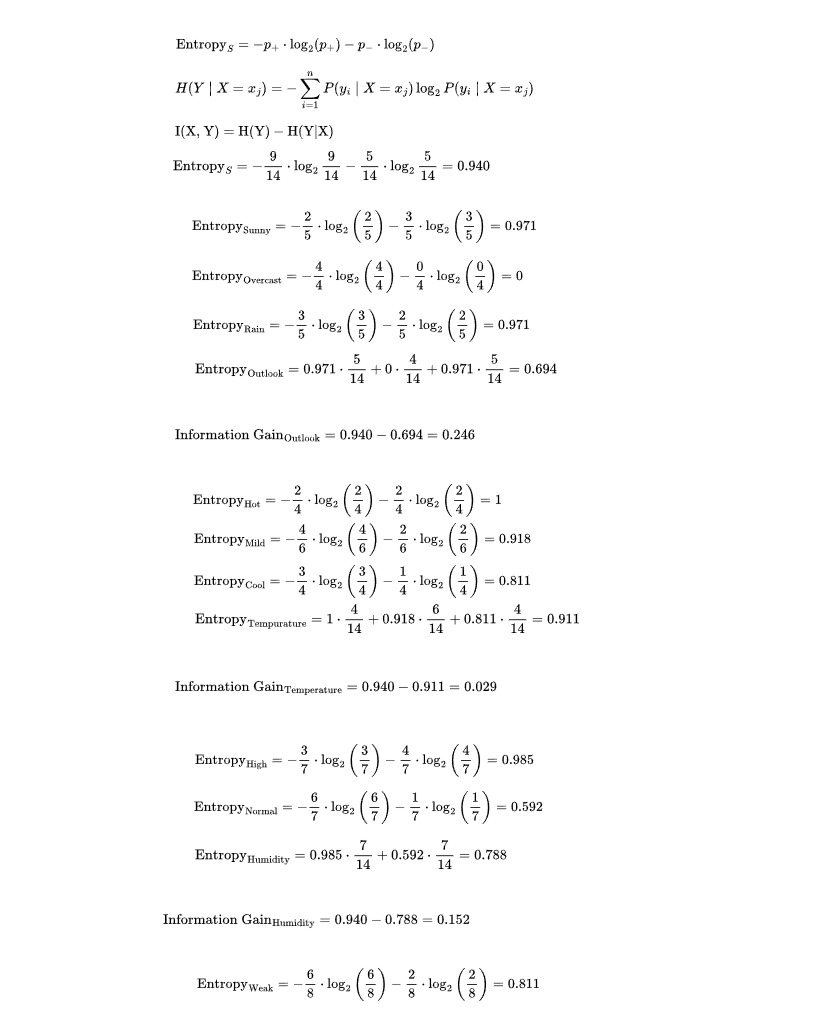

The diagram above was exported from draw.io. Its source (the exported page's mxGraphModel, read from the mxfile embedded in the PNG):
<mxGraphModel dx="2068" dy="2211" grid="0" gridSize="10" guides="1" tooltips="1" connect="1" arrows="1" fold="1" page="1" pageScale="1" pageWidth="850" pageHeight="1100" math="1" shadow="0">
  <root>
    <mxCell id="0" />
    <mxCell id="1" parent="0" />
    <mxCell id="MStW-AjYOgT070qpe2AX-2" value="&lt;font&gt;&lt;div style=&quot;text-align: -webkit-left;&quot;&gt;&lt;div&gt;$$\text{Entropy}_S = -p_+ \cdot \log_{2}(p_+) - p_- \cdot \log_{2}(p_-)$$&lt;/div&gt;&lt;/div&gt;&lt;/font&gt;" style="edgeLabel;html=1;align=center;verticalAlign=middle;resizable=0;points=[];fontSize=12;textShadow=0;labelBorderColor=none;labelBackgroundColor=none;fontColor=default;spacing=1;" vertex="1" connectable="0" parent="1">
      <mxGeometry x="314" y="-1052" as="geometry">
        <mxPoint x="-3" y="-5" as="offset" />
      </mxGeometry>
    </mxCell>
    <mxCell id="MStW-AjYOgT070qpe2AX-10" value="&lt;div style=&quot;text-align: -webkit-left;&quot;&gt;&lt;font face=&quot;Lucida Console, monospace&quot;&gt;&lt;span style=&quot;text-wrap-mode: wrap;&quot;&gt;$$\text{Entropy}_S = -\frac{9}{14} \cdot \log_{2}\frac{9}{14} - \frac{5}{14} \cdot \log_{2}\frac{5}{14} = 0.940$$&lt;/span&gt;&lt;/font&gt;&lt;/div&gt;" style="edgeLabel;html=1;align=center;verticalAlign=middle;resizable=0;points=[];fontSize=12;labelBackgroundColor=none;spacing=1;" vertex="1" connectable="0" parent="1">
      <mxGeometry x="354" y="-926" as="geometry">
        <mxPoint x="-17" y="-10" as="offset" />
      </mxGeometry>
    </mxCell>
    <mxCell id="MStW-AjYOgT070qpe2AX-11" value="&lt;div style=&quot;text-align: -webkit-left;&quot;&gt;&lt;font face=&quot;Lucida Console, monospace&quot;&gt;&lt;span style=&quot;text-wrap-mode: wrap;&quot;&gt;$$H(Y \mid X = x_j) = - \sum_{i=1}^{n} P(y_i \mid X = x_j) \log_2 P(y_i \mid X = x_j)$$&lt;/span&gt;&lt;/font&gt;&lt;/div&gt;" style="edgeLabel;html=1;align=center;verticalAlign=middle;resizable=0;points=[];fontSize=12;labelBackgroundColor=none;spacing=1;" vertex="1" connectable="0" parent="1">
      <mxGeometry x="372" y="-1092" as="geometry">
        <mxPoint x="-12" y="81" as="offset" />
      </mxGeometry>
    </mxCell>
    <mxCell id="MStW-AjYOgT070qpe2AX-12" value="&lt;div style=&quot;text-align: -webkit-left;&quot;&gt;&lt;div&gt;&lt;div&gt;&lt;div&gt;$$\text{Entropy}_{\text{Overcast}} = -\frac{4}{4} \cdot \log_{2} \left(\frac{4}{4}\right) - \frac{0}{4} \cdot \log_{2} \left(\frac{0}{4}\right) = 0$$&lt;/div&gt;&lt;/div&gt;&lt;/div&gt;&lt;/div&gt;" style="edgeLabel;html=1;align=center;verticalAlign=middle;resizable=0;points=[];fontSize=12;labelBackgroundColor=none;spacing=1;" vertex="1" connectable="0" parent="1">
      <mxGeometry x="383" y="-1050" as="geometry">
        <mxPoint x="-20" y="225" as="offset" />
      </mxGeometry>
    </mxCell>
    <mxCell id="MStW-AjYOgT070qpe2AX-13" value="&lt;div style=&quot;text-align: -webkit-left;&quot;&gt;&lt;div&gt;&lt;div&gt;&lt;div&gt;&lt;div&gt;&lt;div&gt;$$\text{Entropy}_{\text{Rain}} = -\frac{3}{5} \cdot \log_{2} \left(\frac{3}{5}\right) - \frac{2}{5} \cdot \log_{2} \left(\frac{2}{5}\right) = 0.971$$&lt;/div&gt;&lt;/div&gt;&lt;/div&gt;&lt;/div&gt;&lt;/div&gt;&lt;/div&gt;" style="edgeLabel;html=1;align=center;verticalAlign=middle;resizable=0;points=[];fontSize=12;labelBackgroundColor=none;spacing=1;" vertex="1" connectable="0" parent="1">
      <mxGeometry x="371" y="-820" as="geometry">
        <mxPoint x="-4" y="44" as="offset" />
      </mxGeometry>
    </mxCell>
    <mxCell id="MStW-AjYOgT070qpe2AX-18" value="&lt;div style=&quot;text-align: -webkit-left;&quot;&gt;&lt;div&gt;&lt;div&gt;&lt;div&gt;&lt;div style=&quot;text-wrap-mode: wrap;&quot;&gt;&lt;font&gt;$$\text{Entropy}_{\text{Sunny}} = -\frac{2}{5} \cdot \log_{2} \left(\frac{2}{5}\right) - \frac{3}{5} \cdot \log_{2} \left(\frac{3}{5}\right) = 0.971$$&lt;/font&gt;&lt;/div&gt;&lt;/div&gt;&lt;/div&gt;&lt;/div&gt;&lt;/div&gt;" style="edgeLabel;html=1;align=center;verticalAlign=middle;resizable=0;points=[];fontSize=12;labelBackgroundColor=none;spacing=1;" vertex="1" connectable="0" parent="1">
      <mxGeometry x="390" y="-1100" as="geometry">
        <mxPoint x="-20" y="225" as="offset" />
      </mxGeometry>
    </mxCell>
    <mxCell id="MStW-AjYOgT070qpe2AX-19" value="&lt;span style=&quot;color: rgb(0, 0, 0); font-family: Helvetica; font-style: normal; font-variant-ligatures: normal; font-variant-caps: normal; font-weight: 400; letter-spacing: normal; orphans: 2; text-align: -webkit-left; text-indent: 0px; text-transform: none; widows: 2; word-spacing: 0px; -webkit-text-stroke-width: 0px; white-space: nowrap; background-color: rgb(236, 236, 236); text-decoration-thickness: initial; text-decoration-style: initial; text-decoration-color: initial; float: none; display: inline !important;&quot;&gt;$$\text{I(X, Y)} = \text{H(Y)} - \text{H(Y|X)}$$&lt;/span&gt;" style="text;whiteSpace=wrap;html=1;spacing=1;fontSize=12;" vertex="1" parent="1">
      <mxGeometry x="181" y="-993" width="200" height="40" as="geometry" />
    </mxCell>
    <mxCell id="MStW-AjYOgT070qpe2AX-20" value="&lt;div&gt;&lt;div&gt;&lt;div&gt;&lt;font face=&quot;Lucida Console, monospace&quot;&gt;&lt;span&gt;$$\text{Entropy}_{\text{Outlook}} = 0.971 \cdot \frac{5}{14} + 0 \cdot \frac{4}{14} + 0.971 \cdot \frac{5}{14} = 0.694$$&lt;/span&gt;&lt;/font&gt;&lt;/div&gt;&lt;/div&gt;&lt;/div&gt;&lt;div&gt;&lt;br&gt;&lt;/div&gt;" style="text;whiteSpace=wrap;html=1;fontSize=12;spacing=1;" vertex="1" parent="1">
      <mxGeometry x="201" y="-764" width="630" height="40" as="geometry" />
    </mxCell>
    <mxCell id="MStW-AjYOgT070qpe2AX-21" value="&lt;div&gt;&lt;div&gt;&lt;div&gt;&lt;font face=&quot;Lucida Console, monospace&quot;&gt;$$\text{Information Gain}_{\text{Outlook}} = 0.940 - 0.694 = 0.246$$&lt;/font&gt;&lt;/div&gt;&lt;/div&gt;&lt;/div&gt;" style="text;whiteSpace=wrap;html=1;fontSize=12;spacing=1;" vertex="1" parent="1">
      <mxGeometry x="181" y="-689" width="630" height="40" as="geometry" />
    </mxCell>
    <mxCell id="MStW-AjYOgT070qpe2AX-23" value="&lt;div style=&quot;text-align: -webkit-left;&quot;&gt;&lt;div&gt;&lt;div&gt;&lt;div&gt;$$\text{Entropy}_{\text{Mild}} = -\frac{4}{6} \cdot \log_{2} \left(\frac{4}{6}\right) - \frac{2}{6} \cdot \log_{2} \left(\frac{2}{6}\right) = 0.918$$&lt;/div&gt;&lt;/div&gt;&lt;/div&gt;&lt;/div&gt;" style="edgeLabel;html=1;align=center;verticalAlign=middle;resizable=0;points=[];fontSize=12;labelBackgroundColor=none;spacing=1;" vertex="1" connectable="0" parent="1">
      <mxGeometry x="388" y="-787" as="geometry">
        <mxPoint x="-20" y="225" as="offset" />
      </mxGeometry>
    </mxCell>
    <mxCell id="MStW-AjYOgT070qpe2AX-24" value="&lt;div style=&quot;text-align: -webkit-left;&quot;&gt;&lt;div&gt;&lt;div&gt;&lt;div&gt;&lt;div&gt;&lt;div&gt;$$\text{Entropy}_{\text{Cool}} = -\frac{3}{4} \cdot \log_{2} \left(\frac{3}{4}\right) - \frac{1}{4} \cdot \log_{2} \left(\frac{1}{4}\right) = 0.811$$&lt;/div&gt;&lt;/div&gt;&lt;/div&gt;&lt;/div&gt;&lt;/div&gt;&lt;/div&gt;" style="edgeLabel;html=1;align=center;verticalAlign=middle;resizable=0;points=[];fontSize=12;labelBackgroundColor=none;spacing=1;" vertex="1" connectable="0" parent="1">
      <mxGeometry x="372" y="-564" as="geometry">
        <mxPoint x="-4" y="44" as="offset" />
      </mxGeometry>
    </mxCell>
    <mxCell id="MStW-AjYOgT070qpe2AX-25" value="&lt;div style=&quot;text-align: -webkit-left;&quot;&gt;&lt;div&gt;&lt;div&gt;&lt;div&gt;&lt;div style=&quot;text-wrap-mode: wrap;&quot;&gt;&lt;font&gt;$$\text{Entropy}_{\text{Hot}} = -\frac{2}{4} \cdot \log_{2} \left(\frac{2}{4}\right) - \frac{2}{4} \cdot \log_{2} \left(\frac{2}{4}\right) = 1$$&lt;/font&gt;&lt;/div&gt;&lt;/div&gt;&lt;/div&gt;&lt;/div&gt;&lt;/div&gt;" style="edgeLabel;html=1;align=center;verticalAlign=middle;resizable=0;points=[];fontSize=12;labelBackgroundColor=none;spacing=1;" vertex="1" connectable="0" parent="1">
      <mxGeometry x="373" y="-826" as="geometry">
        <mxPoint x="-20" y="225" as="offset" />
      </mxGeometry>
    </mxCell>
    <mxCell id="MStW-AjYOgT070qpe2AX-26" value="&lt;div&gt;&lt;div&gt;&lt;div&gt;&lt;font face=&quot;Lucida Console, monospace&quot;&gt;&lt;span&gt;$$\text{Entropy}_{\text{Tempurature}} = 1 \cdot \frac{4}{14} + 0.918 \cdot \frac{6}{14} + 0.811 \cdot \frac{4}{14} = 0.911$$&lt;/span&gt;&lt;/font&gt;&lt;/div&gt;&lt;/div&gt;&lt;/div&gt;" style="text;whiteSpace=wrap;html=1;fontSize=12;spacing=1;" vertex="1" parent="1">
      <mxGeometry x="201" y="-514" width="630" height="40" as="geometry" />
    </mxCell>
    <mxCell id="MStW-AjYOgT070qpe2AX-27" value="&lt;div&gt;&lt;font face=&quot;Lucida Console, monospace&quot;&gt;$$\text{Information Gain}_{\text{Temperature}} = 0.940 - 0.911 = 0.029$$&lt;/font&gt;&lt;/div&gt;" style="text;whiteSpace=wrap;html=1;fontSize=12;spacing=1;" vertex="1" parent="1">
      <mxGeometry x="181" y="-437" width="630" height="40" as="geometry" />
    </mxCell>
    <mxCell id="MStW-AjYOgT070qpe2AX-28" value="&lt;div style=&quot;text-align: -webkit-left;&quot;&gt;&lt;div&gt;&lt;div&gt;&lt;div&gt;$$\text{Entropy}_{\text{Normal}} = -\frac{6}{7} \cdot \log_{2} \left(\frac{6}{7}\right) - \frac{1}{7} \cdot \log_{2} \left(\frac{1}{7}\right) = 0.592$$&lt;/div&gt;&lt;/div&gt;&lt;/div&gt;&lt;/div&gt;" style="edgeLabel;html=1;align=center;verticalAlign=middle;resizable=0;points=[];fontSize=12;labelBackgroundColor=none;spacing=1;" vertex="1" connectable="0" parent="1">
      <mxGeometry x="394" y="-519" as="geometry">
        <mxPoint x="-20" y="225" as="offset" />
      </mxGeometry>
    </mxCell>
    <mxCell id="MStW-AjYOgT070qpe2AX-30" value="&lt;div style=&quot;text-align: -webkit-left;&quot;&gt;&lt;div&gt;&lt;div&gt;&lt;div&gt;&lt;div style=&quot;text-wrap-mode: wrap;&quot;&gt;&lt;font&gt;$$\text{Entropy}_{\text{High}} = -\frac{3}{7} \cdot \log_{2} \left(\frac{3}{7}\right) - \frac{4}{7} \cdot \log_{2} \left(\frac{4}{7}\right) = 0.985$$&lt;/font&gt;&lt;/div&gt;&lt;/div&gt;&lt;/div&gt;&lt;/div&gt;&lt;/div&gt;" style="edgeLabel;html=1;align=center;verticalAlign=middle;resizable=0;points=[];fontSize=12;labelBackgroundColor=none;spacing=1;" vertex="1" connectable="0" parent="1">
      <mxGeometry x="390" y="-566" as="geometry">
        <mxPoint x="-20" y="225" as="offset" />
      </mxGeometry>
    </mxCell>
    <mxCell id="MStW-AjYOgT070qpe2AX-31" value="&lt;div&gt;&lt;div&gt;&lt;div&gt;&lt;font face=&quot;Lucida Console, monospace&quot;&gt;&lt;span&gt;$$\text{Entropy}_{\text{Humidity}} = 0.985 \cdot \frac{7}{14} + 0.592 \cdot \frac{7}{14} = 0.788$$&lt;/span&gt;&lt;/font&gt;&lt;/div&gt;&lt;/div&gt;&lt;/div&gt;" style="text;whiteSpace=wrap;html=1;fontSize=12;spacing=1;" vertex="1" parent="1">
      <mxGeometry x="201" y="-278" width="630" height="40" as="geometry" />
    </mxCell>
    <mxCell id="MStW-AjYOgT070qpe2AX-32" value="&lt;div&gt;&lt;font face=&quot;Lucida Console, monospace&quot;&gt;$$\text{Information Gain}_{\text{Humidity}} = 0.940 - 0.788 = 0.152$$&lt;/font&gt;&lt;/div&gt;" style="text;whiteSpace=wrap;html=1;fontSize=12;spacing=1;" vertex="1" parent="1">
      <mxGeometry x="169" y="-204" width="630" height="40" as="geometry" />
    </mxCell>
    <mxCell id="MStW-AjYOgT070qpe2AX-34" value="&lt;div style=&quot;text-align: -webkit-left;&quot;&gt;&lt;div&gt;&lt;div&gt;&lt;div&gt;&lt;div style=&quot;text-wrap-mode: wrap;&quot;&gt;&lt;font&gt;$$\text{Entropy}_{\text{Weak}} = -\frac{6}{8} \cdot \log_{2} \left(\frac{6}{8}\right) - \frac{2}{8} \cdot \log_{2} \left(\frac{2}{8}\right) = 0.811$$&lt;/font&gt;&lt;/div&gt;&lt;/div&gt;&lt;/div&gt;&lt;/div&gt;&lt;/div&gt;" style="edgeLabel;html=1;align=center;verticalAlign=middle;resizable=0;points=[];fontSize=12;labelBackgroundColor=none;spacing=1;" vertex="1" connectable="0" parent="1">
      <mxGeometry x="394" y="-342" as="geometry">
        <mxPoint x="-20" y="225" as="offset" />
      </mxGeometry>
    </mxCell>
  </root>
</mxGraphModel>